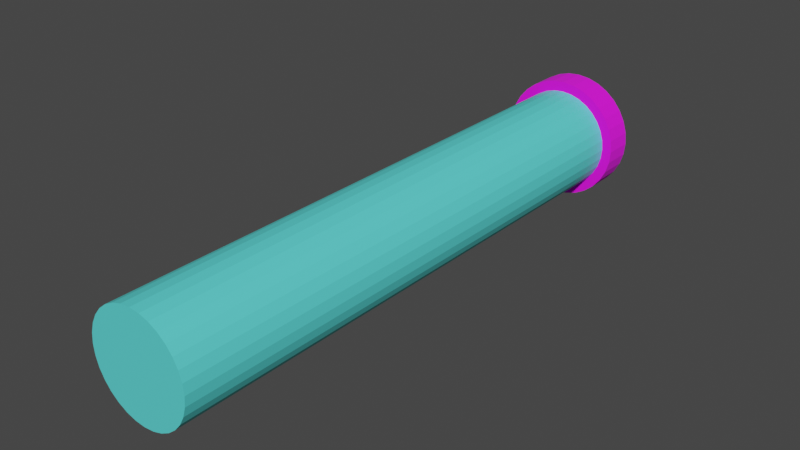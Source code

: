 # Source: Pipe.blend  (saved by Blender 2.93.21; exported with 4.5.12 LTS)
import bpy
from mathutils import Matrix  # noqa: F401  (used for matrix-valued properties, if any)

bpy.ops.wm.read_factory_settings(use_empty=True)
scene = bpy.context.scene
scene.name = 'Scene'

# ---- collections
col_collection = bpy.data.collections.new('Collection'); scene.collection.children.link(col_collection)

# ---- images (referenced by path relative to the original .blend; pixels are not part of the script)
import os
ASSET_DIR = os.environ.get("B2B_ASSET_DIR", "")  # directory of the original .blend (textures are referenced by path, not embedded)
HERE = os.path.dirname(os.path.abspath(__file__))  # packed textures are extracted next to this script under _unpacked/

def load_image(name, relpath, width, height, colorspace="sRGB"):
    """Load a texture the original file referenced (path relative to the .blend, or extracted next to this script)."""
    p = next((c for c in (os.path.join(HERE, relpath), os.path.join(ASSET_DIR, relpath)) if relpath and os.path.exists(c)), "")
    if p:
        img = bpy.data.images.load(p, check_existing=True)
        img.name = name
    else:  # same state as the original file: an image datablock whose file is absent (Cycles renders it pink)
        img = bpy.data.images.new(name, width, height)
        img.source = "FILE"
        img.filepath = "//" + (relpath or name)
    img.colorspace_settings.name = colorspace
    return img
img_colors_png = load_image('Colors.PNG', 'Colors.PNG', 1024, 1024, 'sRGB')

# ---- materials (node trees are filled in below, after node groups)
mat_material_001 = bpy.data.materials.new('Material.001')
mat_material_001.use_transparent_shadow = False
mat_material = bpy.data.materials.new('Material')
mat_material.use_transparent_shadow = False

# ---- material node trees
mat_material_001.use_nodes = True; mat_material_001.node_tree.nodes.clear()
_N = mat_material_001.node_tree.nodes; _L = mat_material_001.node_tree.links
n0 = _N.new('ShaderNodeBsdfPrincipled'); n0.name = 'Principled BSDF'; n0.location = (10, 300)
n0.distribution = 'GGX'
n0.subsurface_method = 'BURLEY'
n0.inputs[2].default_value = 1.0
n0.inputs[3].default_value = 1.45
n0.inputs[27].default_value = (0.0, 0.0, 0.0, 1.0)
n0.inputs[28].default_value = 1.0
n1 = _N.new('ShaderNodeOutputMaterial'); n1.name = 'Material Output'; n1.location = (300, 300)
n2 = _N.new('ShaderNodeTexImage'); n2.name = 'Image Texture'; n2.location = (-280, 280)
n2.image = img_colors_png
_L.new(n0.outputs[0], n1.inputs[0])
_L.new(n2.outputs[0], n0.inputs[0])
n1.is_active_output = True
mat_material.use_nodes = True; mat_material.node_tree.nodes.clear()
_N = mat_material.node_tree.nodes; _L = mat_material.node_tree.links
n0 = _N.new('ShaderNodeBsdfPrincipled'); n0.name = 'Principled BSDF'; n0.location = (10, 300)
n0.distribution = 'GGX'
n0.subsurface_method = 'BURLEY'
n0.inputs[0].default_value = (0.108, 0.8, 0.7771, 1.0)
n0.inputs[3].default_value = 1.45
n0.inputs[27].default_value = (0.0, 0.0, 0.0, 1.0)
n0.inputs[28].default_value = 1.0
n1 = _N.new('ShaderNodeOutputMaterial'); n1.name = 'Material Output'; n1.location = (300, 300)
_L.new(n0.outputs[0], n1.inputs[0])
n1.is_active_output = True

# ---- world
world_world = bpy.data.worlds.new('World'); scene.world = world_world
world_world.use_nodes = True; world_world.node_tree.nodes.clear()
_N = world_world.node_tree.nodes; _L = world_world.node_tree.links
n0 = _N.new('ShaderNodeOutputWorld'); n0.name = 'World Output'; n0.location = (300, 300)
n1 = _N.new('ShaderNodeBackground'); n1.name = 'Background'; n1.location = (10, 300)
n1.inputs[0].default_value = (0.05088, 0.05088, 0.05088, 1.0)
_L.new(n1.outputs[0], n0.inputs[0])
n0.is_active_output = True
world_world.color = (0.05088, 0.05088, 0.05088)
world_world.use_sun_shadow = False
world_world.sun_shadow_jitter_overblur = 0.0

# ---- meshes
me_cylinder = bpy.data.meshes.new('Cylinder')
me_cylinder.from_pydata([(0.0, 1.0, -1.0), (0.0, 1.0, 1.0), (0.1951, 0.9808, -1.0), (0.1951, 0.9808, 1.0), (0.3827, 0.9239, -1.0), (0.3827, 0.9239, 1.0), (0.5556, 0.8315, -1.0), (0.5556, 0.8315, 1.0), (0.7071, 0.7071, -1.0), (0.7071, 0.7071, 1.0), (0.8315, 0.5556, -1.0), (0.8315, 0.5556, 1.0), (0.9239, 0.3827, -1.0), (0.9239, 0.3827, 1.0), (0.9808, 0.1951, -1.0), (0.9808, 0.1951, 1.0), (1.0, -4.371e-08, -1.0), (1.0, -4.371e-08, 1.0), (0.9808, -0.1951, -1.0), (0.9808, -0.1951, 1.0), (0.9239, -0.3827, -1.0), (0.9239, -0.3827, 1.0), (0.8315, -0.5556, -1.0), (0.8315, -0.5556, 1.0), (0.7071, -0.7071, -1.0), (0.7071, -0.7071, 1.0), (0.5556, -0.8315, -1.0), (0.5556, -0.8315, 1.0), (0.3827, -0.9239, -1.0), (0.3827, -0.9239, 1.0), (0.1951, -0.9808, -1.0), (0.1951, -0.9808, 1.0), (-8.742e-08, -1.0, -1.0), (-8.742e-08, -1.0, 1.0), (-0.1951, -0.9808, -1.0), (-0.1951, -0.9808, 1.0), (-0.3827, -0.9239, -1.0), (-0.3827, -0.9239, 1.0), (-0.5556, -0.8315, -1.0), (-0.5556, -0.8315, 1.0), (-0.7071, -0.7071, -1.0), (-0.7071, -0.7071, 1.0), (-0.8315, -0.5556, -1.0), (-0.8315, -0.5556, 1.0), (-0.9239, -0.3827, -1.0), (-0.9239, -0.3827, 1.0), (-0.9808, -0.1951, -1.0), (-0.9808, -0.1951, 1.0), (-1.0, 1.192e-08, -1.0), (-1.0, 1.192e-08, 1.0), (-0.9808, 0.1951, -1.0), (-0.9808, 0.1951, 1.0), (-0.9239, 0.3827, -1.0), (-0.9239, 0.3827, 1.0), (-0.8315, 0.5556, -1.0), (-0.8315, 0.5556, 1.0), (-0.7071, 0.7071, -1.0), (-0.7071, 0.7071, 1.0), (-0.5556, 0.8315, -1.0), (-0.5556, 0.8315, 1.0), (-0.3827, 0.9239, -1.0), (-0.3827, 0.9239, 1.0), (-0.1951, 0.9808, -1.0), (-0.1951, 0.9808, 1.0), (-2.794e-09, 1.2, -1.0), (0.2341, 1.177, -1.0), (0.4592, 1.109, -1.0), (0.6667, 0.9978, -1.0), (0.8485, 0.8485, -1.0), (0.9978, 0.6667, -1.0), (1.109, 0.4592, -1.0), (1.177, 0.2341, -1.0), (1.2, -4.682e-08, -1.0), (1.177, -0.2341, -1.0), (1.109, -0.4592, -1.0), (0.9978, -0.6667, -1.0), (0.8485, -0.8485, -1.0), (0.6667, -0.9978, -1.0), (0.4592, -1.109, -1.0), (0.2341, -1.177, -1.0), (-1.077e-07, -1.2, -1.0), (-0.2341, -1.177, -1.0), (-0.4592, -1.109, -1.0), (-0.6667, -0.9978, -1.0), (-0.8485, -0.8485, -1.0), (-0.9978, -0.6667, -1.0), (-1.109, -0.4592, -1.0), (-1.177, -0.2341, -1.0), (-1.2, 1.994e-08, -1.0), (-1.177, 0.2341, -1.0), (-1.109, 0.4592, -1.0), (-0.9978, 0.6667, -1.0), (-0.8485, 0.8485, -1.0), (-0.6667, 0.9978, -1.0), (-0.4592, 1.109, -1.0), (-0.2341, 1.177, -1.0), (-2.35e-07, 0.9155, -1.107), (0.1786, 0.8979, -1.107), (0.3504, 0.8458, -1.107), (0.5086, 0.7612, -1.107), (0.6474, 0.6474, -1.107), (0.7612, 0.5086, -1.107), (0.8458, 0.3504, -1.107), (0.8979, 0.1786, -1.107), (0.9155, -3.83e-08, -1.107), (0.8979, -0.1786, -1.107), (0.8458, -0.3504, -1.107), (0.7612, -0.5086, -1.107), (0.6474, -0.6474, -1.107), (0.5086, -0.7612, -1.107), (0.3504, -0.8458, -1.107), (0.1786, -0.8979, -1.107), (-2.579e-07, -0.9155, -1.107), (-0.1786, -0.8979, -1.107), (-0.3504, -0.8458, -1.107), (-0.5086, -0.7612, -1.107), (-0.6474, -0.6474, -1.107), (-0.7612, -0.5086, -1.107), (-0.8458, -0.3504, -1.107), (-0.8979, -0.1786, -1.107), (-0.9155, 2.101e-08, -1.107), (-0.8979, 0.1786, -1.107), (-0.8458, 0.3504, -1.107), (-0.7612, 0.5086, -1.107), (-0.6474, 0.6474, -1.107), (-0.5086, 0.7612, -1.107), (-0.3504, 0.8458, -1.107), (-0.1786, 0.8979, -1.107), (-1.69e-07, 1.2, -1.107), (0.2341, 1.177, -1.107), (0.4592, 1.109, -1.107), (0.6667, 0.9978, -1.107), (0.8485, 0.8485, -1.107), (0.9978, 0.6667, -1.107), (1.109, 0.4592, -1.107), (1.177, 0.2341, -1.107), (1.2, -4.682e-08, -1.107), (1.177, -0.2341, -1.107), (1.109, -0.4592, -1.107), (0.9978, -0.6667, -1.107), (0.8485, -0.8485, -1.107), (0.6667, -0.9978, -1.107), (0.4592, -1.109, -1.107), (0.2341, -1.177, -1.107), (-2.739e-07, -1.2, -1.107), (-0.2341, -1.177, -1.107), (-0.4592, -1.109, -1.107), (-0.6667, -0.9978, -1.107), (-0.8485, -0.8485, -1.107), (-0.9978, -0.6667, -1.107), (-1.109, -0.4592, -1.107), (-1.177, -0.2341, -1.107), (-1.2, 1.994e-08, -1.107), (-1.177, 0.2341, -1.107), (-1.109, 0.4592, -1.107), (-0.9978, 0.6667, -1.107), (-0.8485, 0.8485, -1.107), (-0.6667, 0.9978, -1.107), (-0.4592, 1.109, -1.107), (-0.2341, 1.177, -1.107)], [], [(6, 7, 9, 8), (8, 9, 11, 10), (10, 11, 13, 12), (12, 13, 15, 14), (14, 15, 17, 16), (16, 17, 19, 18), (18, 19, 21, 20), (20, 21, 23, 22), (22, 23, 25, 24), (24, 25, 27, 26), (26, 27, 29, 28), (28, 29, 31, 30), (30, 31, 33, 32), (32, 33, 35, 34), (34, 35, 37, 36), (36, 37, 39, 38), (38, 39, 41, 40), (40, 41, 43, 42), (42, 43, 45, 44), (44, 45, 47, 46), (46, 47, 49, 48), (48, 49, 51, 50), (50, 51, 53, 52), (52, 53, 55, 54), (54, 55, 57, 56), (56, 57, 59, 58), (58, 59, 61, 60), (3, 1, 63, 61, 59, 57, 55, 53, 51, 49, 47, 45, 43, 41, 39, 37, 35, 33, 31, 29, 27, 25, 23, 21, 19, 17, 15, 13, 11, 9, 7, 5), (60, 61, 63, 62), (62, 63, 1, 0), (62, 0, 64, 95), (89, 90, 154, 153), (18, 20, 74, 73), (36, 38, 83, 82), (54, 56, 92, 91), (10, 12, 70, 69), (28, 30, 79, 78), (46, 48, 88, 87), (2, 4, 66, 65), (20, 22, 75, 74), (38, 40, 84, 83), (56, 58, 93, 92), (12, 14, 71, 70), (30, 32, 80, 79), (48, 50, 89, 88), (4, 6, 67, 66), (22, 24, 76, 75), (40, 42, 85, 84), (58, 60, 94, 93), (14, 16, 72, 71), (32, 34, 81, 80), (50, 52, 90, 89), (6, 8, 68, 67), (24, 26, 77, 76), (42, 44, 86, 85), (60, 62, 95, 94), (16, 18, 73, 72), (34, 36, 82, 81), (52, 54, 91, 90), (8, 10, 69, 68), (26, 28, 78, 77), (44, 46, 87, 86), (0, 2, 65, 64), (96, 97, 98, 99, 100, 101, 102, 103, 104, 105, 106, 107, 108, 109, 110, 111, 112, 113, 114, 115, 116, 117, 118, 119, 120, 121, 122, 123, 124, 125, 126, 127), (76, 77, 141, 140), (90, 91, 155, 154), (77, 78, 142, 141), (64, 65, 129, 128), (91, 92, 156, 155), (78, 79, 143, 142), (65, 66, 130, 129), (92, 93, 157, 156), (79, 80, 144, 143), (66, 67, 131, 130), (93, 94, 158, 157), (80, 81, 145, 144), (67, 68, 132, 131), (94, 95, 159, 158), (81, 82, 146, 145), (68, 69, 133, 132), (95, 64, 128, 159), (82, 83, 147, 146), (69, 70, 134, 133), (83, 84, 148, 147), (70, 71, 135, 134), (84, 85, 149, 148), (71, 72, 136, 135), (85, 86, 150, 149), (72, 73, 137, 136), (86, 87, 151, 150), (73, 74, 138, 137), (87, 88, 152, 151), (74, 75, 139, 138), (88, 89, 153, 152), (75, 76, 140, 139), (1, 3, 2, 0), (3, 5, 4, 2), (4, 5, 7, 6), (97, 96, 128, 129), (98, 97, 129, 130), (99, 98, 130, 131), (100, 99, 131, 132), (101, 100, 132, 133), (102, 101, 133, 134), (103, 102, 134, 135), (104, 103, 135, 136), (105, 104, 136, 137), (106, 105, 137, 138), (107, 106, 138, 139), (108, 107, 139, 140), (109, 108, 140, 141), (110, 109, 141, 142), (111, 110, 142, 143), (112, 111, 143, 144), (113, 112, 144, 145), (114, 113, 145, 146), (115, 114, 146, 147), (116, 115, 147, 148), (117, 116, 148, 149), (118, 117, 149, 150), (119, 118, 150, 151), (120, 119, 151, 152), (121, 120, 152, 153), (122, 121, 153, 154), (123, 122, 154, 155), (124, 123, 155, 156), (125, 124, 156, 157), (126, 125, 157, 158), (127, 126, 158, 159), (96, 127, 159, 128)])
me_cylinder.polygons.foreach_set('material_index', [1, 1, 1, 1, 1, 1, 1, 1, 1, 1, 1, 1, 1, 1, 1, 1, 1, 1, 1, 1, 1, 1, 1, 1, 1, 1, 1, 1, 1, 1, 0, 0, 0, 0, 0, 0, 0, 0, 0, 0, 0, 0, 0, 0, 0, 0, 0, 0, 0, 0, 0, 0, 0, 0, 0, 0, 0, 0, 0, 0, 0, 0, 0, 1, 0, 0, 0, 0, 0, 0, 0, 0, 0, 0, 0, 0, 0, 0, 0, 0, 0, 0, 0, 0, 0, 0, 0, 0, 0, 0, 0, 0, 0, 0, 0, 1, 1, 1, 0, 0, 0, 0, 0, 0, 0, 0, 0, 0, 0, 0, 0, 0, 0, 0, 0, 0, 0, 0, 0, 0, 0, 0, 0, 0, 0, 0, 0, 0, 0, 0])
_uv = me_cylinder.uv_layers.new(name='UVMap')
_uv.uv.foreach_set('vector', [0.6547, 0.9223, 0.7235, 0.9223, 0.7235, 0.9215, 0.6547, 0.9215, 0.6547, 0.9215, 0.7235, 0.9215, 0.7235, 0.9205, 0.6547, 0.9205, 0.6547, 0.9205, 0.7235, 0.9205, 0.7235, 0.9194, 0.6547, 0.9194, 0.6547, 0.9194, 0.7235, 0.9194, 0.7235, 0.9182, 0.6547, 0.9182, 0.6547, 0.9182, 0.7235, 0.9182, 0.7235, 0.917, 0.6547, 0.917, 0.6547, 0.917, 0.7235, 0.917, 0.7235, 0.9158, 0.6547, 0.9158, 0.6547, 0.9158, 0.7235, 0.9158, 0.7235, 0.9146, 0.6547, 0.9146, 0.6547, 0.9146, 0.7235, 0.9146, 0.7235, 0.9135, 0.6547, 0.9135, 0.6547, 0.9135, 0.7235, 0.9135, 0.7235, 0.9125, 0.6547, 0.9125, 0.6547, 0.9125, 0.7235, 0.9125, 0.7235, 0.9117, 0.6547, 0.9117, 0.6547, 0.9117, 0.7235, 0.9117, 0.7235, 0.9111, 0.6547, 0.9111, 0.6547, 0.9111, 0.7235, 0.9111, 0.7235, 0.9108, 0.6547, 0.9108, 0.6547, 0.9108, 0.7235, 0.9108, 0.7235, 0.9106, 0.6547, 0.9106, 0.6547, 0.9106, 0.7235, 0.9106, 0.7235, 0.9108, 0.6547, 0.9108, 0.6547, 0.9108, 0.7235, 0.9108, 0.7235, 0.9111, 0.6547, 0.9111, 0.6547, 0.9111, 0.7235, 0.9111, 0.7235, 0.9117, 0.6547, 0.9117, 0.6547, 0.9117, 0.7235, 0.9117, 0.7235, 0.9125, 0.6547, 0.9125, 0.6547, 0.9125, 0.7235, 0.9125, 0.7235, 0.9135, 0.6547, 0.9135, 0.6547, 0.9135, 0.7235, 0.9135, 0.7235, 0.9146, 0.6547, 0.9146, 0.6547, 0.9146, 0.7235, 0.9146, 0.7235, 0.9158, 0.6547, 0.9158, 0.6547, 0.9158, 0.7235, 0.9158, 0.7235, 0.917, 0.6547, 0.917, 0.6547, 0.917, 0.7235, 0.917, 0.7235, 0.9182, 0.6547, 0.9182, 0.6547, 0.9182, 0.7235, 0.9182, 0.7235, 0.9194, 0.6547, 0.9194, 0.6547, 0.9194, 0.7235, 0.9194, 0.7235, 0.9205, 0.6547, 0.9205, 0.6547, 0.9205, 0.7235, 0.9205, 0.7235, 0.9215, 0.6547, 0.9215, 0.6547, 0.9215, 0.7235, 0.9215, 0.7235, 0.9223, 0.6547, 0.9223, 0.6547, 0.9223, 0.7235, 0.9223, 0.7235, 0.9229, 0.6547, 0.9229, 0.7235, 0.9232, 0.7235, 0.9234, 0.7235, 0.9232, 0.7235, 0.9229, 0.7235, 0.9223, 0.7235, 0.9215, 0.7235, 0.9205, 0.7235, 0.9194, 0.7235, 0.9182, 0.7235, 0.917, 0.7235, 0.9158, 0.7235, 0.9146, 0.7235, 0.9135, 0.7235, 0.9125, 0.7235, 0.9117, 0.7235, 0.9111, 0.7235, 0.9108, 0.7235, 0.9106, 0.7235, 0.9108, 0.7235, 0.9111, 0.7235, 0.9117, 0.7235, 0.9125, 0.7235, 0.9135, 0.7235, 0.9146, 0.7235, 0.9158, 0.7235, 0.917, 0.7235, 0.9182, 0.7235, 0.9194, 0.7235, 0.9205, 0.7235, 0.9215, 0.7235, 0.9223, 0.7235, 0.9229, 0.6547, 0.9229, 0.7235, 0.9229, 0.7235, 0.9232, 0.6547, 0.9232, 0.6547, 0.9232, 0.7235, 0.9232, 0.7235, 0.9234, 0.6547, 0.9234, 0.6547, 0.9232, 0.6547, 0.9234, 0.6547, 0.9246, 0.6547, 0.9245, 0.6547, 0.9185, 0.6547, 0.9199, 0.651, 0.9199, 0.651, 0.9185, 0.6547, 0.9158, 0.6547, 0.9146, 0.6547, 0.9141, 0.6547, 0.9155, 0.6547, 0.9111, 0.6547, 0.9117, 0.6547, 0.9107, 0.6547, 0.9099, 0.6547, 0.9205, 0.6547, 0.9215, 0.6547, 0.9224, 0.6547, 0.9212, 0.6547, 0.9205, 0.6547, 0.9194, 0.6547, 0.9199, 0.6547, 0.9212, 0.6547, 0.9111, 0.6547, 0.9108, 0.6547, 0.9095, 0.6547, 0.9099, 0.6547, 0.9158, 0.6547, 0.917, 0.6547, 0.917, 0.6547, 0.9155, 0.6547, 0.9232, 0.6547, 0.9229, 0.6547, 0.9241, 0.6547, 0.9245, 0.6547, 0.9146, 0.6547, 0.9135, 0.6547, 0.9128, 0.6547, 0.9141, 0.6547, 0.9117, 0.6547, 0.9125, 0.6547, 0.9116, 0.6547, 0.9107, 0.6547, 0.9215, 0.6547, 0.9223, 0.6547, 0.9234, 0.6547, 0.9224, 0.6547, 0.9194, 0.6547, 0.9182, 0.6547, 0.9185, 0.6547, 0.9199, 0.6547, 0.9108, 0.6547, 0.9106, 0.6547, 0.9094, 0.6547, 0.9095, 0.6547, 0.917, 0.6547, 0.9182, 0.6547, 0.9185, 0.6547, 0.917, 0.6547, 0.9229, 0.6547, 0.9223, 0.6547, 0.9234, 0.6547, 0.9241, 0.6547, 0.9135, 0.6547, 0.9125, 0.6547, 0.9116, 0.6547, 0.9128, 0.6547, 0.9125, 0.6547, 0.9135, 0.6547, 0.9128, 0.6547, 0.9116, 0.6547, 0.9223, 0.6547, 0.9229, 0.6547, 0.9241, 0.6547, 0.9234, 0.6547, 0.9182, 0.6547, 0.917, 0.6547, 0.917, 0.6547, 0.9185, 0.6547, 0.9106, 0.6547, 0.9108, 0.6547, 0.9095, 0.6547, 0.9094, 0.6547, 0.9182, 0.6547, 0.9194, 0.6547, 0.9199, 0.6547, 0.9185, 0.6547, 0.9223, 0.6547, 0.9215, 0.6547, 0.9224, 0.6547, 0.9234, 0.6547, 0.9125, 0.6547, 0.9117, 0.6547, 0.9107, 0.6547, 0.9116, 0.6547, 0.9135, 0.6547, 0.9146, 0.6547, 0.9141, 0.6547, 0.9128, 0.6547, 0.9229, 0.6547, 0.9232, 0.6547, 0.9245, 0.6547, 0.9241, 0.6547, 0.917, 0.6547, 0.9158, 0.6547, 0.9155, 0.6547, 0.917, 0.6547, 0.9108, 0.6547, 0.9111, 0.6547, 0.9099, 0.6547, 0.9095, 0.6547, 0.9194, 0.6547, 0.9205, 0.6547, 0.9212, 0.6547, 0.9199, 0.6547, 0.9215, 0.6547, 0.9205, 0.6547, 0.9212, 0.6547, 0.9224, 0.6547, 0.9117, 0.6547, 0.9111, 0.6547, 0.9099, 0.6547, 0.9107, 0.6547, 0.9146, 0.6547, 0.9158, 0.6547, 0.9155, 0.6547, 0.9141, 0.6547, 0.9234, 0.6547, 0.9232, 0.6547, 0.9245, 0.6547, 0.9246, 0.651, 0.9228, 0.651, 0.9227, 0.651, 0.9224, 0.651, 0.9218, 0.651, 0.9211, 0.651, 0.9202, 0.651, 0.9192, 0.651, 0.9181, 0.651, 0.917, 0.651, 0.9159, 0.651, 0.9148, 0.651, 0.9138, 0.651, 0.9129, 0.651, 0.9122, 0.651, 0.9116, 0.651, 0.9113, 0.651, 0.9112, 0.651, 0.9113, 0.651, 0.9116, 0.651, 0.9122, 0.651, 0.9129, 0.651, 0.9138, 0.651, 0.9148, 0.651, 0.9159, 0.651, 0.917, 0.651, 0.9181, 0.651, 0.9192, 0.651, 0.9202, 0.651, 0.9211, 0.651, 0.9218, 0.651, 0.9224, 0.651, 0.9227, 0.6547, 0.9116, 0.6547, 0.9107, 0.651, 0.9107, 0.651, 0.9116, 0.6547, 0.9199, 0.6547, 0.9212, 0.651, 0.9212, 0.651, 0.9199, 0.6547, 0.9107, 0.6547, 0.9099, 0.651, 0.9099, 0.651, 0.9107, 0.6547, 0.9246, 0.6547, 0.9245, 0.651, 0.9245, 0.651, 0.9246, 0.6547, 0.9212, 0.6547, 0.9224, 0.651, 0.9224, 0.651, 0.9212, 0.6547, 0.9099, 0.6547, 0.9095, 0.651, 0.9095, 0.651, 0.9099, 0.6547, 0.9245, 0.6547, 0.9241, 0.651, 0.9241, 0.651, 0.9245, 0.6547, 0.9224, 0.6547, 0.9234, 0.651, 0.9234, 0.651, 0.9224, 0.6547, 0.9095, 0.6547, 0.9094, 0.651, 0.9094, 0.651, 0.9095, 0.6547, 0.9241, 0.6547, 0.9234, 0.651, 0.9234, 0.651, 0.9241, 0.6547, 0.9234, 0.6547, 0.9241, 0.651, 0.9241, 0.651, 0.9234, 0.6547, 0.9094, 0.6547, 0.9095, 0.651, 0.9095, 0.651, 0.9094, 0.6547, 0.9234, 0.6547, 0.9224, 0.651, 0.9224, 0.651, 0.9234, 0.6547, 0.9241, 0.6547, 0.9245, 0.651, 0.9245, 0.651, 0.9241, 0.6547, 0.9095, 0.6547, 0.9099, 0.651, 0.9099, 0.651, 0.9095, 0.6547, 0.9224, 0.6547, 0.9212, 0.651, 0.9212, 0.651, 0.9224, 0.6547, 0.9245, 0.6547, 0.9246, 0.651, 0.9246, 0.651, 0.9245, 0.6547, 0.9099, 0.6547, 0.9107, 0.651, 0.9107, 0.651, 0.9099, 0.6547, 0.9212, 0.6547, 0.9199, 0.651, 0.9199, 0.651, 0.9212, 0.6547, 0.9107, 0.6547, 0.9116, 0.651, 0.9116, 0.651, 0.9107, 0.6547, 0.9199, 0.6547, 0.9185, 0.651, 0.9185, 0.651, 0.9199, 0.6547, 0.9116, 0.6547, 0.9128, 0.651, 0.9128, 0.651, 0.9116, 0.6547, 0.9185, 0.6547, 0.917, 0.651, 0.917, 0.651, 0.9185, 0.6547, 0.9128, 0.6547, 0.9141, 0.651, 0.9141, 0.651, 0.9128, 0.6547, 0.917, 0.6547, 0.9155, 0.651, 0.9155, 0.651, 0.917, 0.6547, 0.9141, 0.6547, 0.9155, 0.651, 0.9155, 0.651, 0.9141, 0.6547, 0.9155, 0.6547, 0.9141, 0.651, 0.9141, 0.651, 0.9155, 0.6547, 0.9155, 0.6547, 0.917, 0.651, 0.917, 0.651, 0.9155, 0.6547, 0.9141, 0.6547, 0.9128, 0.651, 0.9128, 0.651, 0.9141, 0.6547, 0.917, 0.6547, 0.9185, 0.651, 0.9185, 0.651, 0.917, 0.6547, 0.9128, 0.6547, 0.9116, 0.651, 0.9116, 0.651, 0.9128, 0.7235, 0.9234, 0.7235, 0.9232, 0.6547, 0.9232, 0.6547, 0.9234, 0.7235, 0.9232, 0.7235, 0.9229, 0.6547, 0.9229, 0.6547, 0.9232, 0.6547, 0.9229, 0.7235, 0.9229, 0.7235, 0.9223, 0.6547, 0.9223, 0.651, 0.9227, 0.651, 0.9228, 0.651, 0.9246, 0.651, 0.9245, 0.651, 0.9224, 0.651, 0.9227, 0.651, 0.9245, 0.651, 0.9241, 0.651, 0.9218, 0.651, 0.9224, 0.651, 0.9241, 0.651, 0.9234, 0.651, 0.9211, 0.651, 0.9218, 0.651, 0.9234, 0.651, 0.9224, 0.651, 0.9202, 0.651, 0.9211, 0.651, 0.9224, 0.651, 0.9212, 0.651, 0.9192, 0.651, 0.9202, 0.651, 0.9212, 0.651, 0.9199, 0.651, 0.9181, 0.651, 0.9192, 0.651, 0.9199, 0.651, 0.9185, 0.651, 0.917, 0.651, 0.9181, 0.651, 0.9185, 0.651, 0.917, 0.651, 0.9159, 0.651, 0.917, 0.651, 0.917, 0.651, 0.9155, 0.651, 0.9148, 0.651, 0.9159, 0.651, 0.9155, 0.651, 0.9141, 0.651, 0.9138, 0.651, 0.9148, 0.651, 0.9141, 0.651, 0.9128, 0.651, 0.9129, 0.651, 0.9138, 0.651, 0.9128, 0.651, 0.9116, 0.651, 0.9122, 0.651, 0.9129, 0.651, 0.9116, 0.651, 0.9107, 0.651, 0.9116, 0.651, 0.9122, 0.651, 0.9107, 0.651, 0.9099, 0.651, 0.9113, 0.651, 0.9116, 0.651, 0.9099, 0.651, 0.9095, 0.651, 0.9112, 0.651, 0.9113, 0.651, 0.9095, 0.651, 0.9094, 0.651, 0.9113, 0.651, 0.9112, 0.651, 0.9094, 0.651, 0.9095, 0.651, 0.9116, 0.651, 0.9113, 0.651, 0.9095, 0.651, 0.9099, 0.651, 0.9122, 0.651, 0.9116, 0.651, 0.9099, 0.651, 0.9107, 0.651, 0.9129, 0.651, 0.9122, 0.651, 0.9107, 0.651, 0.9116, 0.651, 0.9138, 0.651, 0.9129, 0.651, 0.9116, 0.651, 0.9128, 0.651, 0.9148, 0.651, 0.9138, 0.651, 0.9128, 0.651, 0.9141, 0.651, 0.9159, 0.651, 0.9148, 0.651, 0.9141, 0.651, 0.9155, 0.651, 0.917, 0.651, 0.9159, 0.651, 0.9155, 0.651, 0.917, 0.651, 0.9181, 0.651, 0.917, 0.651, 0.917, 0.651, 0.9185, 0.651, 0.9192, 0.651, 0.9181, 0.651, 0.9185, 0.651, 0.9199, 0.651, 0.9202, 0.651, 0.9192, 0.651, 0.9199, 0.651, 0.9212, 0.651, 0.9211, 0.651, 0.9202, 0.651, 0.9212, 0.651, 0.9224, 0.651, 0.9218, 0.651, 0.9211, 0.651, 0.9224, 0.651, 0.9234, 0.651, 0.9224, 0.651, 0.9218, 0.651, 0.9234, 0.651, 0.9241, 0.651, 0.9227, 0.651, 0.9224, 0.651, 0.9241, 0.651, 0.9245, 0.651, 0.9228, 0.651, 0.9227, 0.651, 0.9245, 0.651, 0.9246])
me_cylinder.materials.append(mat_material_001)
me_cylinder.materials.append(mat_material)
me_cylinder.use_remesh_fix_poles = True
me_cylinder.use_remesh_preserve_attributes = False
me_cylinder.update()

# ---- objects
ob_cylinder = bpy.data.objects.new('Cylinder', me_cylinder)

# ---- transforms, parenting, visibility, modifiers, constraints
ob_cylinder.location = (0.0, 0.0, 0.0)
ob_cylinder.rotation_euler = (1.571, 2.22e-16, 2.22e-16)
ob_cylinder.scale = (1.0, 1.0, 5.4)

# ---- collection membership
col_collection.objects.link(ob_cylinder)

# ---- scene / render settings (as saved in the file)
scene.frame_start = 1; scene.frame_end = 250; scene.frame_set(1)
scene.render.engine = 'BLENDER_EEVEE_NEXT'
scene.cycles.use_denoising = False
scene.cycles.samples = 128
scene.cycles.sampling_pattern = 'TABULATED_SOBOL'
scene.cycles.use_adaptive_sampling = False
scene.cycles.use_light_tree = False
scene.view_settings.view_transform = 'Filmic'
bpy.context.view_layer.update()

# ---- added for rendering (the .blend has no active camera and no usable light): camera, sun
cam_auto = bpy.data.cameras.new('AutoCamera')
cam_auto.lens = 50.0
cam_auto.sensor_width = 36.0
cam_auto.clip_end = 1000.0
ob_auto_camera = bpy.data.objects.new('AutoCamera', cam_auto)
scene.collection.objects.link(ob_auto_camera)
ob_auto_camera.location = (10.9876, -12.895, 8.79008)
ob_auto_camera.rotation_euler = (1.09748, -7.21219e-08, 0.694738)
scene.camera = ob_auto_camera
light_auto_sun = bpy.data.lights.new('AutoSun', 'SUN')
light_auto_sun.energy = 3.0
light_auto_sun.angle = 0.0523599
ob_auto_sun = bpy.data.objects.new('AutoSun', light_auto_sun)
scene.collection.objects.link(ob_auto_sun)
ob_auto_sun.rotation_euler = (0.872665, 0.174533, 0.523599)
bpy.context.view_layer.update()
